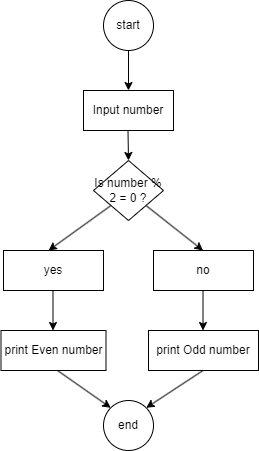

The diagram above was exported from draw.io. Its source (the exported page's mxGraphModel, read from the mxfile embedded in the PNG):
<mxGraphModel dx="860" dy="473" grid="1" gridSize="10" guides="1" tooltips="1" connect="1" arrows="1" fold="1" page="1" pageScale="1" pageWidth="850" pageHeight="1100" math="0" shadow="0">
  <root>
    <mxCell id="0" />
    <mxCell id="1" parent="0" />
    <mxCell id="2j-s-TDx2UlTS1R2jvcJ-1" parent="1" style="ellipse;whiteSpace=wrap;html=1;aspect=fixed;" value="start" vertex="1">
      <mxGeometry height="50" width="50" x="415" y="10" as="geometry" />
    </mxCell>
    <mxCell id="2j-s-TDx2UlTS1R2jvcJ-2" parent="1" style="rounded=0;whiteSpace=wrap;html=1;" value="Input number" vertex="1">
      <mxGeometry height="40" width="90" x="395" y="100" as="geometry" />
    </mxCell>
    <mxCell id="2j-s-TDx2UlTS1R2jvcJ-3" parent="1" style="rhombus;whiteSpace=wrap;html=1;" value="Is number % 2 = 0 ?" vertex="1">
      <mxGeometry height="60" width="70" x="405" y="170" as="geometry" />
    </mxCell>
    <mxCell id="2j-s-TDx2UlTS1R2jvcJ-4" parent="1" style="rounded=0;whiteSpace=wrap;html=1;" value="print Even number" vertex="1">
      <mxGeometry height="40" width="105" x="312.5" y="340" as="geometry" />
    </mxCell>
    <mxCell id="2j-s-TDx2UlTS1R2jvcJ-6" parent="1" style="rounded=0;whiteSpace=wrap;html=1;" value="print Odd number" vertex="1">
      <mxGeometry height="40" width="110" x="460" y="340" as="geometry" />
    </mxCell>
    <mxCell id="2j-s-TDx2UlTS1R2jvcJ-7" parent="1" style="ellipse;whiteSpace=wrap;html=1;aspect=fixed;" value="end" vertex="1">
      <mxGeometry height="50" width="50" x="415" y="410" as="geometry" />
    </mxCell>
    <mxCell id="2j-s-TDx2UlTS1R2jvcJ-8" parent="1" style="rounded=0;whiteSpace=wrap;html=1;" value="yes" vertex="1">
      <mxGeometry height="40" width="100" x="315" y="260" as="geometry" />
    </mxCell>
    <mxCell id="2j-s-TDx2UlTS1R2jvcJ-9" parent="1" style="rounded=0;whiteSpace=wrap;html=1;" value="no" vertex="1">
      <mxGeometry height="40" width="100" x="465" y="260" as="geometry" />
    </mxCell>
    <mxCell id="2j-s-TDx2UlTS1R2jvcJ-13" edge="1" parent="1" source="2j-s-TDx2UlTS1R2jvcJ-1" style="endArrow=classic;html=1;rounded=0;entryX=0.5;entryY=0;entryDx=0;entryDy=0;exitX=0.5;exitY=1;exitDx=0;exitDy=0;" target="2j-s-TDx2UlTS1R2jvcJ-2" value="">
      <mxGeometry height="50" relative="1" width="50" as="geometry">
        <mxPoint x="410" y="100" as="sourcePoint" />
        <mxPoint x="460" y="50" as="targetPoint" />
      </mxGeometry>
    </mxCell>
    <mxCell id="2j-s-TDx2UlTS1R2jvcJ-14" edge="1" parent="1" style="endArrow=classic;html=1;rounded=0;exitX=0.5;exitY=1;exitDx=0;exitDy=0;" value="">
      <mxGeometry height="50" relative="1" width="50" as="geometry">
        <mxPoint x="439.5" y="140" as="sourcePoint" />
        <mxPoint x="440" y="170" as="targetPoint" />
      </mxGeometry>
    </mxCell>
    <mxCell id="2j-s-TDx2UlTS1R2jvcJ-15" edge="1" parent="1" source="2j-s-TDx2UlTS1R2jvcJ-3" style="endArrow=classic;html=1;rounded=0;entryX=0.5;entryY=0;entryDx=0;entryDy=0;exitX=0;exitY=1;exitDx=0;exitDy=0;" value="">
      <mxGeometry height="50" relative="1" width="50" as="geometry">
        <mxPoint x="360" y="220" as="sourcePoint" />
        <mxPoint x="360" y="260" as="targetPoint" />
      </mxGeometry>
    </mxCell>
    <mxCell id="2j-s-TDx2UlTS1R2jvcJ-16" edge="1" parent="1" source="2j-s-TDx2UlTS1R2jvcJ-3" style="endArrow=classic;html=1;rounded=0;entryX=0.5;entryY=0;entryDx=0;entryDy=0;exitX=1;exitY=1;exitDx=0;exitDy=0;" value="">
      <mxGeometry height="50" relative="1" width="50" as="geometry">
        <mxPoint x="514.5" y="220" as="sourcePoint" />
        <mxPoint x="514.5" y="260" as="targetPoint" />
      </mxGeometry>
    </mxCell>
    <mxCell id="2j-s-TDx2UlTS1R2jvcJ-17" edge="1" parent="1" style="endArrow=classic;html=1;rounded=0;exitX=0.5;exitY=1;exitDx=0;exitDy=0;" value="">
      <mxGeometry height="50" relative="1" width="50" as="geometry">
        <mxPoint x="514.5" y="300" as="sourcePoint" />
        <mxPoint x="514.5" y="340" as="targetPoint" />
      </mxGeometry>
    </mxCell>
    <mxCell id="2j-s-TDx2UlTS1R2jvcJ-18" edge="1" parent="1" style="endArrow=classic;html=1;rounded=0;entryX=0.5;entryY=0;entryDx=0;entryDy=0;exitX=0.5;exitY=1;exitDx=0;exitDy=0;" value="">
      <mxGeometry height="50" relative="1" width="50" as="geometry">
        <mxPoint x="364.5" y="300" as="sourcePoint" />
        <mxPoint x="364.5" y="340" as="targetPoint" />
      </mxGeometry>
    </mxCell>
    <mxCell id="2j-s-TDx2UlTS1R2jvcJ-19" edge="1" parent="1" style="endArrow=classic;html=1;rounded=0;entryX=1;entryY=0;entryDx=0;entryDy=0;exitX=0.5;exitY=1;exitDx=0;exitDy=0;" target="2j-s-TDx2UlTS1R2jvcJ-7" value="">
      <mxGeometry height="50" relative="1" width="50" as="geometry">
        <mxPoint x="514.5" y="380" as="sourcePoint" />
        <mxPoint x="514.5" y="420" as="targetPoint" />
      </mxGeometry>
    </mxCell>
    <mxCell id="2j-s-TDx2UlTS1R2jvcJ-20" edge="1" parent="1" style="endArrow=classic;html=1;rounded=0;entryX=0;entryY=0;entryDx=0;entryDy=0;exitX=0.5;exitY=1;exitDx=0;exitDy=0;" target="2j-s-TDx2UlTS1R2jvcJ-7" value="">
      <mxGeometry height="50" relative="1" width="50" as="geometry">
        <mxPoint x="369" y="380" as="sourcePoint" />
        <mxPoint x="312.5" y="417" as="targetPoint" />
      </mxGeometry>
    </mxCell>
  </root>
</mxGraphModel>